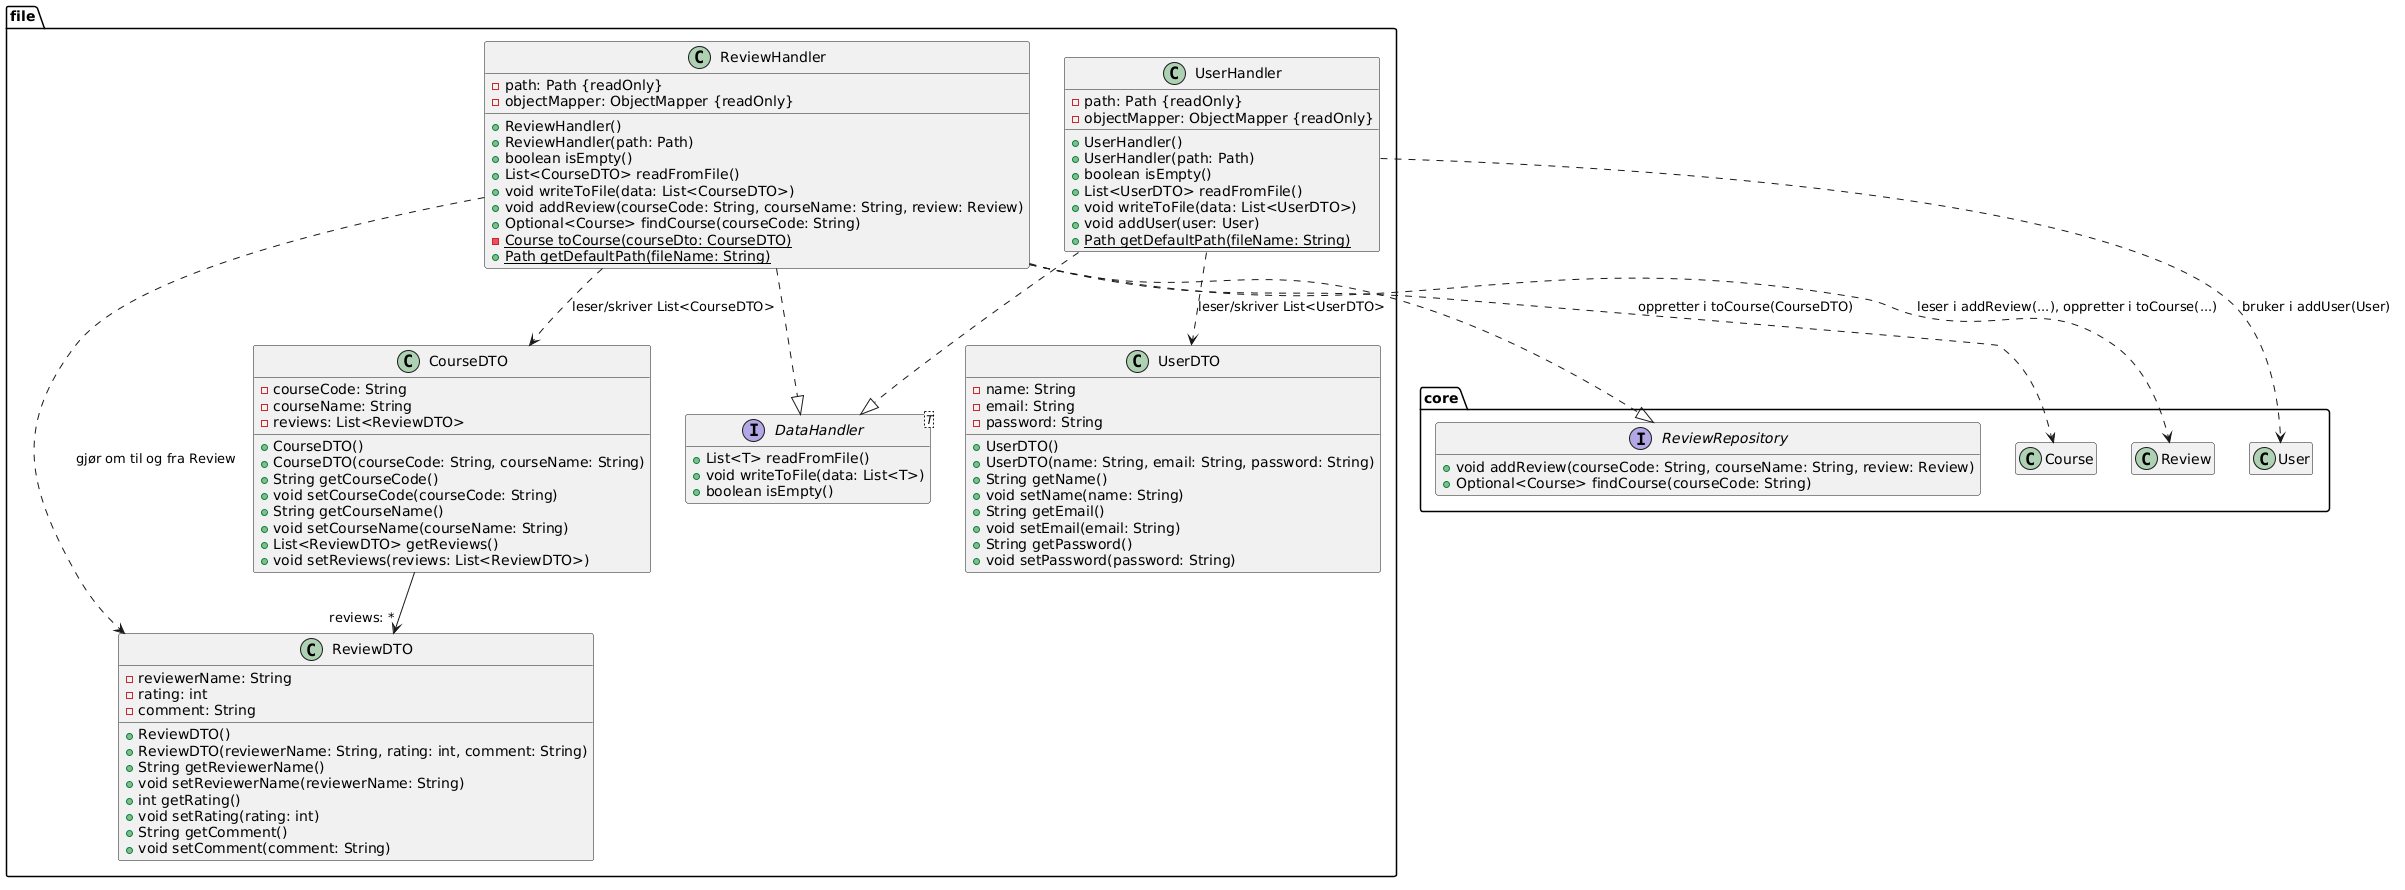

The diagram above was rendered by PlantUML. Its source (embedded in the PNG):
@startuml
hide empty members

package core {
    interface ReviewRepository {
        + void addReview(courseCode: String, courseName: String, review: Review)
        + Optional<Course> findCourse(courseCode: String)
    }
    class Course
    class Review
    class User
}

package file {

    interface "DataHandler<T>" as DataHandler {
        + List<T> readFromFile()
        + void writeToFile(data: List<T>)
        + boolean isEmpty()
    }

    class ReviewHandler {
        - path: Path {readOnly}
        - objectMapper: ObjectMapper {readOnly}
        + ReviewHandler()
        + ReviewHandler(path: Path)
        + boolean isEmpty()
        + List<CourseDTO> readFromFile()
        + void writeToFile(data: List<CourseDTO>)
        + void addReview(courseCode: String, courseName: String, review: Review)
        + Optional<Course> findCourse(courseCode: String)
        - {static} Course toCourse(courseDto: CourseDTO)
        + {static} Path getDefaultPath(fileName: String)
    }

    class UserHandler {
        - path: Path {readOnly}
        - objectMapper: ObjectMapper {readOnly}
        + UserHandler()
        + UserHandler(path: Path)
        + boolean isEmpty()
        + List<UserDTO> readFromFile()
        + void writeToFile(data: List<UserDTO>)
        + void addUser(user: User)
        + {static} Path getDefaultPath(fileName: String)
    }

    class CourseDTO {
        - courseCode: String
        - courseName: String
        - reviews: List<ReviewDTO>
        + CourseDTO()
        + CourseDTO(courseCode: String, courseName: String)
        + String getCourseCode()
        + void setCourseCode(courseCode: String)
        + String getCourseName()
        + void setCourseName(courseName: String)
        + List<ReviewDTO> getReviews()
        + void setReviews(reviews: List<ReviewDTO>)
    }

    class ReviewDTO {
        - reviewerName: String
        - rating: int
        - comment: String
        + ReviewDTO()
        + ReviewDTO(reviewerName: String, rating: int, comment: String)
        + String getReviewerName()
        + void setReviewerName(reviewerName: String)
        + int getRating()
        + void setRating(rating: int)
        + String getComment()
        + void setComment(comment: String)
    }

    class UserDTO {
        - name: String
        - email: String
        - password: String
        + UserDTO()
        + UserDTO(name: String, email: String, password: String)
        + String getName()
        + void setName(name: String)
        + String getEmail()
        + void setEmail(email: String)
        + String getPassword()
        + void setPassword(password: String)
    }

    ReviewHandler ..|> DataHandler
    UserHandler ..|> DataHandler
    ReviewHandler ..> CourseDTO : leser/skriver List<CourseDTO>
    CourseDTO --> "reviews: *" ReviewDTO
    ReviewHandler ..> ReviewDTO : gjør om til og fra Review
    UserHandler ..> UserDTO : leser/skriver List<UserDTO>
}

ReviewHandler ..|> ReviewRepository
ReviewHandler ..> Course : oppretter i toCourse(CourseDTO)
ReviewHandler ..> Review : leser i addReview(...), oppretter i toCourse(...)
UserHandler ..> User : bruker i addUser(User)
@enduml